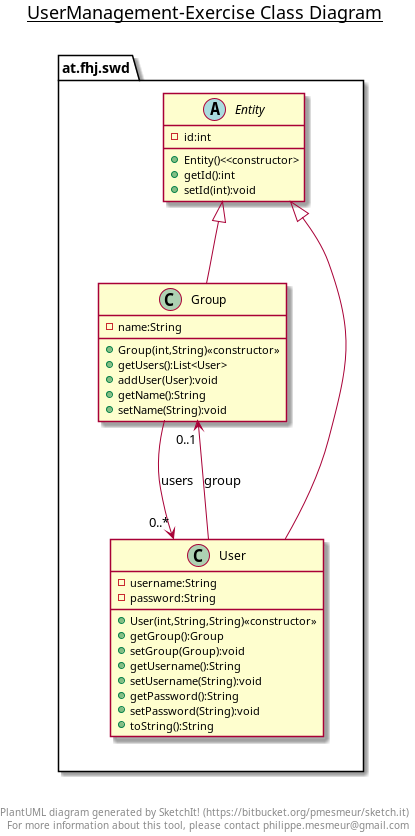

The diagram above was rendered by PlantUML. Its source (embedded in the PNG):
@startuml
'left to right direction

title __UserManagement-Exercise Class Diagram__\n

  namespace at.fhj.swd {
    abstract class at.fhj.swd.Entity {
    -id:int
    +Entity()<<constructor>
    +getId():int
    +setId(int):void
    }
  }
  

  namespace at.fhj.swd {
    class at.fhj.swd.Group {
    -name:String
    +Group(int,String)<<constructor>>
    +getUsers():List<User>
    +addUser(User):void
    +getName():String
    +setName(String):void
    }
  }
  

  namespace at.fhj.swd {
    class at.fhj.swd.User {
    -username:String
    -password:String
    +User(int,String,String)<<constructor>>
    +getGroup():Group
    +setGroup(Group):void
    +getUsername():String
    +setUsername(String):void
    +getPassword():String
    +setPassword(String):void
    +toString():String
    }
  }
  

  at.fhj.swd.Group -up-|> at.fhj.swd.Entity
  at.fhj.swd.User -up-|> at.fhj.swd.Entity
  at.fhj.swd.User --> "0..1" at.fhj.swd.Group : group
  'at.fhj.swd.User "0..*" <-- at.fhj.swd.Group : users
  at.fhj.swd.Group --> "0..*" at.fhj.swd.User : users

right footer


PlantUML diagram generated by SketchIt! (https://bitbucket.org/pmesmeur/sketch.it)
For more information about this tool, please contact philippe.mesmeur@gmail.com
endfooter

@enduml